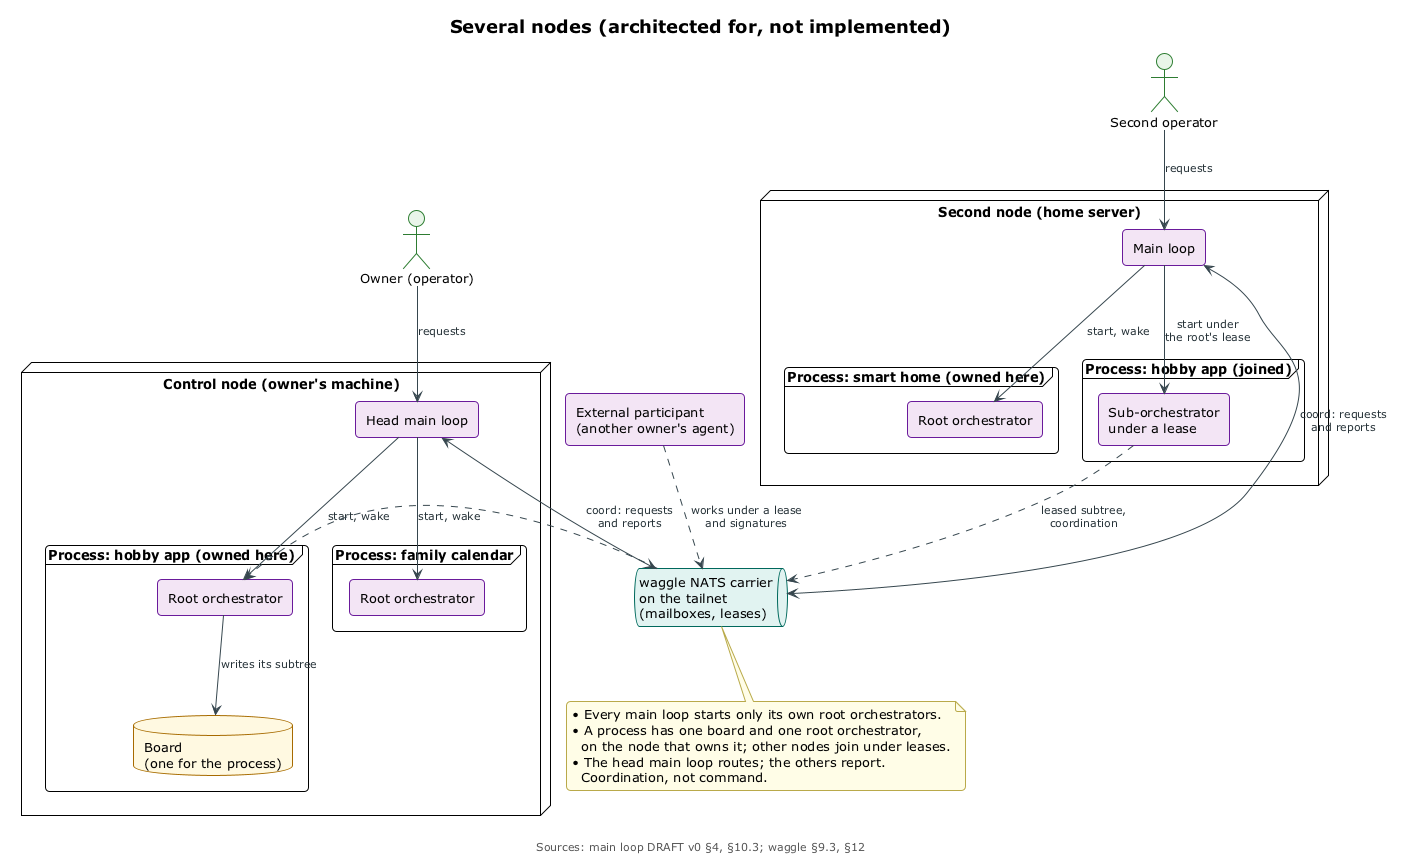

The diagram above was rendered by PlantUML. Its source (embedded in the PNG):
@startuml several-nodes
!include ../_includes/theme.puml

' Several nodes, architected for and not implemented now: a head main loop on
' the owner's control node, a second node with its own main loop and processes,
' one process worked from both nodes under leases, the NATS carrier on the
' tailnet, and an external participant working under a lease.
' Sources: main loop spec DRAFT v0 §4, §10.3; waggle §9.3, §12.

title Several nodes (architected for, not implemented)
caption Sources: main loop DRAFT v0 §4, §10.3; waggle §9.3, §12

hide stereotype

skinparam rectangle<<agent>> {
  BackgroundColor $AGENT
  BorderColor $AGENT_LINE
}
skinparam database<<committed>> {
  BackgroundColor $COMMITTED
  BorderColor $COMMITTED_LINE
}
skinparam actor<<person>> {
  BackgroundColor $PERSON
  BorderColor $PERSON_LINE
}
skinparam queue<<carrier>> {
  BackgroundColor $CARRIER
  BorderColor $CARRIER_LINE
}

actor "Owner (operator)" as owner <<person>>
actor "Second operator" as op2 <<person>>

node "Control node (owner's machine)" as nodeA {
  rectangle "Head main loop" as headLoop <<agent>>
  frame "Process: hobby app (owned here)" as procApp {
    rectangle "Root orchestrator" as rootApp <<agent>>
    database "Board\n(one for the process)" as boardApp <<committed>>
  }
  frame "Process: family calendar" as procCal {
    rectangle "Root orchestrator" as rootCal <<agent>>
  }
}

node "Second node (home server)" as nodeB {
  rectangle "Main loop" as loopB <<agent>>
  frame "Process: smart home (owned here)" as procHome {
    rectangle "Root orchestrator" as rootHome <<agent>>
  }
  frame "Process: hobby app (joined)" as procAppB {
    rectangle "Sub-orchestrator\nunder a lease" as subApp <<agent>>
  }
}

queue "waggle NATS carrier\non the tailnet\n(mailboxes, leases)" as nats <<carrier>>

rectangle "External participant\n(another owner's agent)" as external <<agent>>

owner --> headLoop : requests
op2 --> loopB : requests

headLoop <--> nats : coord: requests\nand reports
loopB <--> nats : coord: requests\nand reports
headLoop --> rootApp : start, wake
headLoop --> rootCal : start, wake
loopB --> rootHome : start, wake
loopB --> subApp : start under\nthe root's lease

rootApp --> boardApp : writes its subtree
subApp ..> nats : leased subtree,\ncoordination
nats ..> rootApp
external ..> nats : works under a lease\nand signatures

note bottom of nats
  • Every main loop starts only its own root orchestrators.
  • A process has one board and one root orchestrator,
    on the node that owns it; other nodes join under leases.
  • The head main loop routes; the others report.
    Coordination, not command.
end note

@enduml